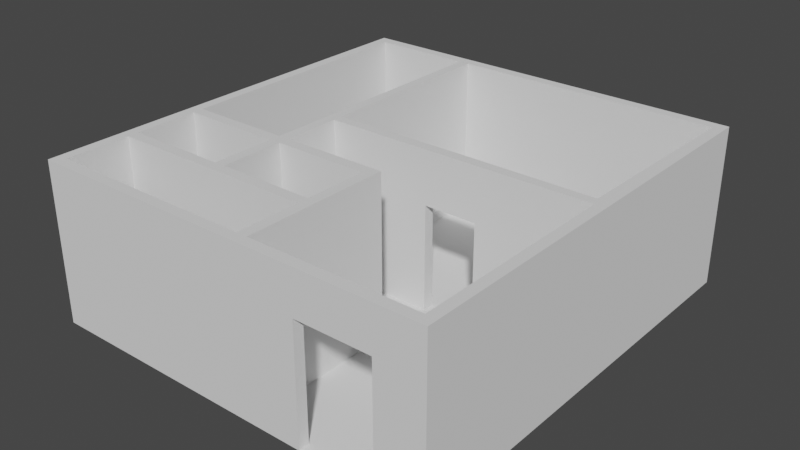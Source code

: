 # Source: consultorio.blend  (saved by Blender 3.5.10; exported with 4.5.12 LTS)
import bpy
from mathutils import Matrix  # noqa: F401  (used for matrix-valued properties, if any)

bpy.ops.wm.read_factory_settings(use_empty=True)
scene = bpy.context.scene
scene.name = 'Scene'

# ---- collections
col_collection = bpy.data.collections.new('Collection'); scene.collection.children.link(col_collection)

# ---- world
world_world = bpy.data.worlds.new('World'); scene.world = world_world
world_world.use_nodes = True; world_world.node_tree.nodes.clear()
_N = world_world.node_tree.nodes; _L = world_world.node_tree.links
n0 = _N.new('ShaderNodeOutputWorld'); n0.name = 'World Output'; n0.location = (300, 300)
n1 = _N.new('ShaderNodeBackground'); n1.name = 'Background'; n1.location = (10, 300)
n1.inputs[0].default_value = (0.05088, 0.05088, 0.05088, 1.0)
_L.new(n1.outputs[0], n0.inputs[0])
n0.is_active_output = True
world_world.color = (0.05088, 0.05088, 0.05088)
world_world.use_sun_shadow = False
world_world.sun_shadow_jitter_overblur = 0.0

# ---- meshes
me_cubo = bpy.data.meshes.new('Cubo')
me_cubo.from_pydata([], [], [])
_uv = me_cubo.uv_layers.new(name='MapaUV')
_uv.uv.foreach_set('vector', [])
me_cubo.update()
me_cubo_002 = bpy.data.meshes.new('Cubo.002')
me_cubo_002.from_pydata([(-0.5847, -4.0, 0.0), (-0.5847, -3.8, 0.0), (0.3, -4.0, 3.0), (0.09924, -3.8, 0.0), (0.09924, -3.8, 3.0), (-5.001, 3.901, 1.562e-07), (0.3, 4.1, 3.0), (0.3, 4.1, 0.0), (0.09924, 3.901, 3.0), (-7.301, 4.1, 3.0), (-7.101, 3.901, 3.0), (-7.101, 3.901, 2.205e-07), (-7.301, -3.999, 3.0), (-7.301, -3.999, 2.205e-07), (-7.101, -3.999, 3.0), (-7.101, -3.999, 2.205e-07), (-7.101, -1.199, 3.0), (-7.101, -1.199, 2.205e-07), (-7.101, -0.9991, 2.205e-07), (-7.101, -0.9991, 3.0), (-3.001, -0.9991, 3.0), (-3.001, -0.9991, -7.57e-07), (-3.201, -1.199, -7.57e-07), (-3.201, -1.199, 3.0), (-3.001, -2.999, -7.57e-07), (-3.201, -2.999, -7.57e-07), (-7.1, -3.8, 0.0), (-7.1, -3.8, 3.0), (-1.985, -4.0, 0.0), (-1.985, -3.8, 0.0), (-1.985, -3.8, 3.0), (-5.001, -1.199, 3.0), (-5.001, -0.9991, 3.0), (-5.001, -0.9991, -7.57e-07), (-5.001, -1.199, -7.57e-07), (-5.201, -1.199, 3.0), (-5.201, -0.9991, 3.0), (-5.201, -0.9991, -7.57e-07), (-5.201, -1.199, -7.57e-07), (-5.001, -2.599, -7.57e-07), (-3.201, -2.599, -7.57e-07), (-3.201, -2.599, 3.0), (-3.201, -2.399, -7.57e-07), (-3.201, -2.399, 3.0), (-4.201, -2.599, -5.424e-07), (-4.201, -2.599, 3.0), (-4.201, -2.399, -5.424e-07), (-5.201, -2.398, -7.57e-07), (-5.201, -2.398, 3.0), (-7.301, 4.1, 2.205e-07), (-6.201, -2.599, -5.186e-07), (-6.201, -2.398, -5.186e-07), (-5.001, 0.1009, 3.0), (-5.001, 0.1009, -7.57e-07), (-5.001, 3.906, 3.0), (-5.194, 3.9, 3.0), (-5.195, 3.901, 1.622e-07), (0.09924, 0.1, 0.0), (0.09924, 0.1, 3.0), (0.03838, 0.2816, 3.0), (0.09924, 0.3, 0.0), (-2.001, 0.1, 0.0), (-2.001, 0.1, 3.0), (-2.001, 0.3, 3.0), (-5.001, 0.3009, -7.57e-07), (-5.001, 0.3009, 3.0), (-3.001, 0.1009, 3.0), (-3.001, 0.1009, -1.234e-06), (-3.001, 0.3009, 3.0), (0.09924, -2.6, 0.0), (0.09924, -2.6, 3.0), (0.09924, -2.4, 3.0), (0.09924, -2.4, 0.0), (-5.001, 3.901, 0.2), (0.09924, 3.901, 0.0), (-2.001, 0.3, 0.0), (-3.001, 0.3009, -1.234e-06), (0.09924, 3.901, 0.2), (0.09924, 0.3, 0.2), (-2.001, 0.3, 0.2), (-5.001, 0.3009, 0.2), (-3.001, 0.3009, 0.2), (-5.001, 3.907, 3.0), (-5.195, 3.901, 0.2), (-3.001, 0.3009, 2.0), (-3.001, 0.1009, 2.0), (-2.001, 0.3, 2.0), (-2.001, 0.1, 2.0), (-4.201, -2.399, 2.001), (-4.201, -2.599, 2.002), (-4.201, -2.399, 3.0), (-5.001, -2.599, 3.0), (-5.001, -2.399, 3.0), (-5.001, -2.599, 2.002), (-5.001, -2.399, 2.001), (-6.201, -2.398, 2.001), (-6.201, -2.599, 2.002), (-7.101, -2.398, 3.0), (-7.101, -2.599, 3.0), (-7.101, -2.599, 2.002), (-7.101, -2.398, 2.001), (-0.5847, -3.8, 2.2), (-0.5847, -4.0, 2.199), (-1.985, -4.0, 3.0), (-1.985, -4.0, 2.199), (-1.985, -3.8, 2.2), (-3.001, -2.999, 2.2), (-3.201, -2.999, 2.2), (-3.001, -3.799, 3.0), (-3.201, -3.799, 3.0), (-3.201, -3.799, 2.2), (-3.001, -3.799, 2.2), (0.04152, 3.86, 0.1977), (0.04152, 3.86, 0.002264), (-2.001, 0.3408, 0.1977), (-2.001, 0.3408, 0.002264), (0.04152, 0.3408, 0.1977), (-3.001, 0.3417, 0.002262), (-3.001, 0.3417, 0.1977), (-4.943, 0.3417, 0.1977), (-4.943, 3.86, 0.1977), (-4.943, 3.86, 0.002264), (-4.943, 0.3417, 0.002263), (0.04152, 0.3408, 0.002264), (0.3, -4.0, -1.72e-08)], [], [(29, 30, 103, 28), (0, 102, 101, 1), (17, 16, 14, 15), (124, 7, 6, 2), (49, 13, 12, 9), (78, 59, 8, 77), (7, 49, 9, 6), (34, 31, 91, 39), (84, 85, 67, 76, 117, 118, 81), (3, 4, 70, 69), (2, 103, 104, 102, 0, 124), (35, 38, 47, 48), (31, 34, 22, 23), (79, 114, 115, 75, 61, 87, 86), (30, 27, 14, 103), (11, 10, 19, 18), (72, 71, 58, 57), (32, 33, 53, 52), (5, 73, 83, 56), (107, 110, 109, 41, 40, 25), (88, 94, 92, 90, 43, 42, 46), (65, 80, 73, 54), (23, 22, 42, 43), (57, 58, 62, 87, 61), (21, 33, 32, 20), (85, 87, 62, 66, 52, 53, 67), (26, 27, 30, 29), (18, 19, 36, 37), (39, 91, 98, 99, 96, 50), (16, 17, 38, 35), (15, 14, 12, 13), (59, 78, 79, 86, 63), (26, 15, 14, 27), (28, 103, 14, 15), (36, 55, 83, 56, 37), (68, 63, 86, 84, 81, 80, 65), (77, 73, 80, 81, 118, 119, 120, 112, 116, 114, 79, 78), (83, 73, 77, 8, 82, 10, 11, 56), (73, 83, 55, 54), (62, 87, 86, 63), (68, 66, 62, 63), (85, 84, 86, 87), (101, 105, 30, 4, 3, 1), (89, 88, 46, 44), (45, 91, 93, 89, 44, 40, 41), (92, 94, 93, 91), (45, 90, 92, 91), (88, 89, 93, 94), (96, 95, 51, 50), (97, 100, 99, 98), (95, 96, 99, 100), (48, 97, 98, 91, 31, 23, 43, 90, 45, 41, 109, 108, 20, 32, 52, 66, 68, 65, 54, 55, 36, 19, 10, 82, 8, 59, 63, 62, 58, 71, 70, 4, 30, 103, 2, 6, 9, 12, 14, 16, 35), (105, 104, 103, 30), (101, 102, 104, 105), (109, 110, 111, 108), (106, 107, 25, 24), (95, 100, 97, 48, 47, 51), (107, 106, 111, 110), (122, 121, 120, 119), (122, 119, 118, 117), (123, 116, 112, 113), (113, 112, 120, 121), (116, 123, 115, 114), (5, 74, 60, 75, 115, 123, 113, 121, 122, 117, 76, 64), (20, 108, 111, 106, 24, 21), (7, 49, 13, 124)])
_uv = me_cubo_002.uv_layers.new(name='MapaUV')
_uv.uv.foreach_set('vector', [0.375, 0.5, 0.625, 0.5, 0.625, 0.75, 0.375, 0.75, 0.375, 0.0, 0.5521, 0.0, 0.5521, 0.25, 0.375, 0.25, 0.375, 0.4791, 0.625, 0.4791, 0.625, 0.4791, 0.375, 0.4791, 0.375, 0.75, 0.375, 0.5, 0.625, 0.5, 0.625, 0.75, 0.375, 0.4791, 0.375, 0.4791, 0.625, 0.4791, 0.625, 0.4791, 0.625, 0.4791, 0.625, 0.4791, 0.625, 0.4791, 0.625, 0.4791, 0.375, 0.5, 0.375, 0.4791, 0.625, 0.4791, 0.625, 0.5, 0.375, 0.4791, 0.625, 0.4791, 0.625, 0.4791, 0.375, 0.4791, 0.5483, 0.4791, 0.556, 0.4791, 0.375, 0.4791, 0.375, 0.4791, 0.375, 0.4791, 0.375, 0.4791, 0.375, 0.4791, 0.375, 0.4791, 0.625, 0.4791, 0.625, 0.4791, 0.375, 0.4791, 0.625, 0.75, 0.625, 1.0, 0.5521, 1.0, 0.5521, 1.0, 0.375, 1.0, 0.375, 0.75, 0.625, 0.4791, 0.375, 0.4791, 0.375, 0.4791, 0.625, 0.4791, 0.625, 0.4791, 0.375, 0.4791, 0.375, 0.4791, 0.625, 0.4791, 0.625, 0.4791, 0.625, 0.4791, 0.375, 0.4791, 0.375, 0.4791, 0.375, 0.4791, 0.5428, 0.4791, 0.625, 0.4791, 0.625, 0.5, 0.875, 0.5, 0.875, 0.75, 0.625, 0.75, 0.375, 0.4791, 0.625, 0.4791, 0.625, 0.4791, 0.375, 0.4791, 0.375, 0.4791, 0.625, 0.4791, 0.625, 0.4791, 0.375, 0.4791, 0.625, 0.4791, 0.375, 0.4791, 0.375, 0.4791, 0.625, 0.4791, 0.375, 0.4791, 0.625, 0.4791, 0.4, 0.4791, 0.375, 0.4791, 0.5825, 0.4791, 0.5825, 0.4791, 0.625, 0.4791, 0.625, 0.4791, 0.375, 0.4791, 0.375, 0.4791, 0.5444, 0.4791, 0.5444, 0.4791, 0.625, 0.4791, 0.625, 0.4791, 0.625, 0.4791, 0.375, 0.4791, 0.375, 0.4791, 0.625, 0.4791, 0.375, 0.4791, 0.375, 0.4791, 0.625, 0.4791, 0.625, 0.4791, 0.375, 0.4791, 0.375, 0.4791, 0.625, 0.4791, 0.375, 0.4791, 0.625, 0.4791, 0.625, 0.4791, 0.5428, 0.4791, 0.375, 0.4791, 0.375, 0.4791, 0.375, 0.4791, 0.625, 0.4791, 0.625, 0.4791, 0.556, 0.4791, 0.556, 0.4791, 0.625, 0.4791, 0.625, 0.4791, 0.625, 0.4791, 0.375, 0.4791, 0.375, 0.4791, 0.375, 0.25, 0.625, 0.25, 0.625, 0.5, 0.375, 0.5, 0.375, 0.4791, 0.625, 0.4791, 0.625, 0.4791, 0.375, 0.4791, 0.375, 0.4791, 0.625, 0.4791, 0.625, 0.4791, 0.5528, 0.4791, 0.5528, 0.4791, 0.375, 0.4791, 0.625, 0.4791, 0.375, 0.4791, 0.375, 0.4791, 0.625, 0.4791, 0.375, 0.4791, 0.625, 0.4791, 0.625, 0.4791, 0.375, 0.4791, 0.625, 0.4791, 0.625, 0.4791, 0.625, 0.4791, 0.625, 0.4791, 0.625, 0.4791, 0.375, 0.25, 0.625, 0.0, 0.625, 0.0, 0.625, 0.25, 0.375, 0.75, 0.625, 0.75, 0.625, 1.0, 0.375, 1.0, 0.625, 0.4791, 0.625, 0.4791, 0.4232, 0.4791, 0.375, 0.4791, 0.375, 0.4791, 0.625, 0.4791, 0.625, 0.4791, 0.5483, 0.4791, 0.5483, 0.4791, 0.375, 0.4791, 0.375, 0.4791, 0.625, 0.4791, 0.625, 0.4791, 0.375, 0.4791, 0.375, 0.4791, 0.375, 0.4791, 0.375, 0.4791, 0.375, 0.4791, 0.625, 0.4791, 0.625, 0.4791, 0.625, 0.4791, 0.625, 0.4791, 0.625, 0.4791, 0.625, 0.4791, 0.4, 0.4791, 0.625, 0.4791, 0.625, 0.4791, 0.625, 0.4791, 0.625, 0.4791, 0.625, 0.4791, 0.375, 0.4791, 0.375, 0.4791, 0.375, 0.4791, 0.4232, 0.4791, 0.625, 0.4791, 0.625, 0.4791, 0.625, 0.4791, 0.556, 0.4791, 0.5483, 0.4791, 0.625, 0.4791, 0.6459, 0.5, 0.6459, 0.5, 0.6459, 0.5, 0.6459, 0.5, 0.556, 0.4791, 0.5483, 0.4791, 0.5483, 0.4791, 0.556, 0.4791, 0.5521, 0.25, 0.5521, 0.25, 0.625, 0.25, 0.625, 0.4791, 0.375, 0.4791, 0.375, 0.25, 0.5444, 0.4791, 0.5444, 0.4791, 0.375, 0.4791, 0.375, 0.4791, 0.625, 0.4791, 0.625, 0.4791, 0.5444, 0.4791, 0.5444, 0.4791, 0.375, 0.4791, 0.375, 0.4791, 0.625, 0.4791, 0.625, 0.4791, 0.5444, 0.4791, 0.5444, 0.4791, 0.625, 0.4791, 0.6459, 0.5, 0.6459, 0.5, 0.6459, 0.5, 0.6459, 0.5, 0.5444, 0.4791, 0.5444, 0.4791, 0.5444, 0.4791, 0.5444, 0.4791, 0.5528, 0.4791, 0.5528, 0.4791, 0.375, 0.4791, 0.375, 0.4791, 0.625, 0.4791, 0.5528, 0.4791, 0.5528, 0.4791, 0.625, 0.4791, 0.5528, 0.4791, 0.5528, 0.4791, 0.5528, 0.4791, 0.5528, 0.4791, 0.6459, 0.5, 0.6459, 0.5, 0.6459, 0.5, 0.6459, 0.5, 0.6459, 0.5, 0.6459, 0.5, 0.6459, 0.5, 0.6459, 0.5, 0.6459, 0.5, 0.6459, 0.5, 0.6459, 0.5, 0.6459, 0.5, 0.6459, 0.5, 0.6459, 0.5, 0.6459, 0.5, 0.6459, 0.5, 0.6459, 0.5, 0.6459, 0.5, 0.6459, 0.5, 0.6459, 0.5, 0.6459, 0.5, 0.6459, 0.5, 0.6459, 0.5, 0.6459, 0.5, 0.6459, 0.5, 0.6459, 0.5, 0.6459, 0.5, 0.6459, 0.5, 0.6459, 0.5, 0.6459, 0.5, 0.6459, 0.5, 0.6459, 0.5, 0.875, 0.5, 0.875, 0.75, 0.625, 0.75, 0.625, 0.5, 0.6459, 0.5, 0.6459, 0.5, 0.6459, 0.5, 0.6459, 0.5, 0.6459, 0.5, 0.5521, 0.25, 0.5521, 0.0, 0.625, 0.0, 0.625, 0.25, 0.5521, 0.25, 0.5521, 0.0, 0.5521, 0.0, 0.5521, 0.25, 0.625, 0.4791, 0.5825, 0.4791, 0.5825, 0.4791, 0.625, 0.4791, 0.5825, 0.4791, 0.5825, 0.4791, 0.375, 0.4791, 0.375, 0.4791, 0.5528, 0.4791, 0.5528, 0.4791, 0.625, 0.4791, 0.625, 0.4791, 0.375, 0.4791, 0.375, 0.4791, 0.5825, 0.4791, 0.5825, 0.4791, 0.5825, 0.4791, 0.5825, 0.4791, 0.375, 0.4791, 0.375, 0.4791, 0.375, 0.4791, 0.375, 0.4791, 0.375, 0.4791, 0.375, 0.4791, 0.375, 0.4791, 0.375, 0.4791, 0.375, 0.4791, 0.625, 0.4791, 0.625, 0.4791, 0.375, 0.4791, 0.375, 0.4791, 0.625, 0.4791, 0.625, 0.4791, 0.375, 0.4791, 0.625, 0.4791, 0.375, 0.4791, 0.375, 0.4791, 0.625, 0.4791, 0.0, 0.0, 0.0, 0.0, 0.0, 0.0, 0.0, 0.0, 0.0, 0.0, 0.0, 0.0, 0.0, 0.0, 0.0, 0.0, 0.0, 0.0, 0.0, 0.0, 0.0, 0.0, 0.0, 0.0, 0.625, 0.4791, 0.625, 0.4791, 0.5825, 0.4791, 0.5825, 0.4791, 0.375, 0.4791, 0.375, 0.4791, 0.0, 0.0, 0.0, 0.0, 0.0, 0.0, 0.0, 0.0])
me_cubo_002.update()

# ---- objects
ob_cubo = bpy.data.objects.new('Cubo', me_cubo)
ob_cubo_002 = bpy.data.objects.new('Cubo.002', me_cubo_002)
ob_empty = bpy.data.objects.new('Empty', None)

# ---- transforms, parenting, visibility, modifiers, constraints
ob_cubo.location = (-2.247, -0.2, 0.0)
ob_cubo_002.location = (5.0, 0.0, 0.0)
ob_empty.location = (1.486, 0.06067, 0.0)
ob_empty.scale = (1.625, 1.625, 1.625)
ob_empty.empty_display_type = 'IMAGE'
ob_empty.empty_display_size = 5.0

# ---- collection membership
col_collection.objects.link(ob_cubo)
col_collection.objects.link(ob_cubo_002)
col_collection.objects.link(ob_empty)

# ---- scene / render settings (as saved in the file)
scene.frame_start = 1; scene.frame_end = 250; scene.frame_set(38)
scene.render.engine = 'BLENDER_EEVEE_NEXT'
scene.cycles.sampling_pattern = 'TABULATED_SOBOL'
scene.view_settings.view_transform = 'Filmic'
bpy.context.view_layer.update()

# ---- added for rendering (the .blend has no active camera and no usable light): camera, sun
cam_auto = bpy.data.cameras.new('AutoCamera')
cam_auto.lens = 50.0
cam_auto.sensor_width = 36.0
cam_auto.clip_end = 1000.0
ob_auto_camera = bpy.data.objects.new('AutoCamera', cam_auto)
scene.collection.objects.link(ob_auto_camera)
ob_auto_camera.location = (12.145, -12.7245, 10.0163)
ob_auto_camera.rotation_euler = (1.09748, -7.21219e-08, 0.694738)
scene.camera = ob_auto_camera
light_auto_sun = bpy.data.lights.new('AutoSun', 'SUN')
light_auto_sun.energy = 3.0
light_auto_sun.angle = 0.0523599
ob_auto_sun = bpy.data.objects.new('AutoSun', light_auto_sun)
scene.collection.objects.link(ob_auto_sun)
ob_auto_sun.rotation_euler = (0.872665, 0.174533, 0.523599)
bpy.context.view_layer.update()
